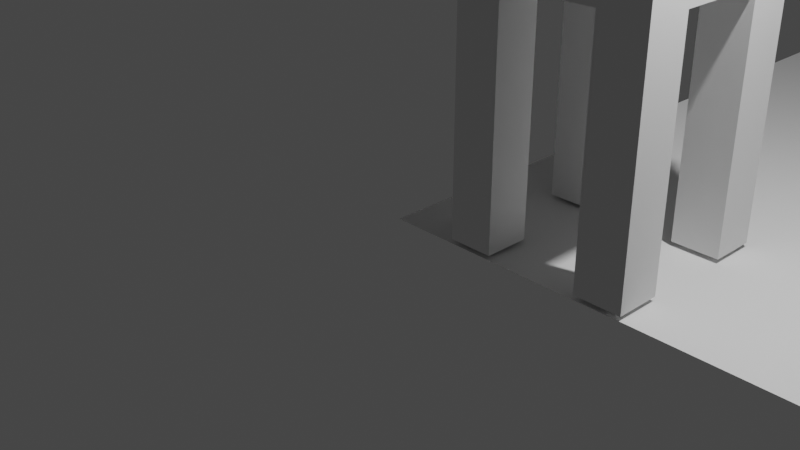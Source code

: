 # Source: Chair1.blend  (saved by Blender 3.6.11; exported with 4.5.12 LTS)
import bpy
from mathutils import Matrix  # noqa: F401  (used for matrix-valued properties, if any)

bpy.ops.wm.read_factory_settings(use_empty=True)
scene = bpy.context.scene
scene.name = 'Scene'

# ---- collections
col_collection = bpy.data.collections.new('Collection'); scene.collection.children.link(col_collection)

# ---- materials (node trees are filled in below, after node groups)
mat_material = bpy.data.materials.new('Material')
mat_material.alpha_threshold = 0.0
mat_material.use_transparent_shadow = False
mat_material.roughness = 0.5
mat_material.line_color = (0.0, 0.0, 0.0, 1.0)

# ---- material node trees
mat_material.use_nodes = True; mat_material.node_tree.nodes.clear()
_N = mat_material.node_tree.nodes; _L = mat_material.node_tree.links
n0 = _N.new('ShaderNodeOutputMaterial'); n0.name = 'Material Output'; n0.location = (300, 300)
n1 = _N.new('ShaderNodeBsdfPrincipled'); n1.name = 'Principled BSDF'; n1.location = (10, 300)
n1.distribution = 'GGX'
n1.subsurface_method = 'RANDOM_WALK_SKIN'
n1.inputs[3].default_value = 1.45
n1.inputs[27].default_value = (0.0, 0.0, 0.0, 1.0)
n1.inputs[28].default_value = 1.0
_L.new(n1.outputs[0], n0.inputs[0])
n0.is_active_output = True

# ---- world
world_world = bpy.data.worlds.new('World'); scene.world = world_world
world_world.use_nodes = True; world_world.node_tree.nodes.clear()
_N = world_world.node_tree.nodes; _L = world_world.node_tree.links
n0 = _N.new('ShaderNodeOutputWorld'); n0.name = 'World Output'; n0.location = (300, 300)
n1 = _N.new('ShaderNodeBackground'); n1.name = 'Background'; n1.location = (10, 300)
n1.inputs[0].default_value = (0.05088, 0.05088, 0.05088, 1.0)
_L.new(n1.outputs[0], n0.inputs[0])
n0.is_active_output = True
world_world.color = (0.05088, 0.05088, 0.05088)
world_world.use_sun_shadow = False
world_world.sun_shadow_jitter_overblur = 0.0

# ---- cameras
cam_camera = bpy.data.cameras.new('Camera')
cam_camera.clip_end = 100.0
cam_camera.ortho_scale = 7.314

# ---- lights
light_light = bpy.data.lights.new('Light', 'POINT')
light_light.transmission_factor = 0.0
light_light.energy = 1000.0
light_light.shadow_soft_size = 0.1
light_light.shadow_maximum_resolution = 0.006
light_light.use_absolute_resolution = True

# ---- meshes
me_cube = bpy.data.meshes.new('Cube')
me_cube.from_pydata([(1.0, 1.0, -0.3151), (1.0, 1.0, -1.0), (1.0, -1.0, -0.3151), (1.0, -1.0, -1.0), (-1.0, 1.0, -0.3151), (-1.0, 1.0, -1.0), (-1.0, -1.0, -0.3151), (-1.0, -1.0, -1.0), (-1.0, 0.0, -1.0), (1.0, 0.0, -0.3151), (-1.0, 0.0, -0.3151), (1.0, 0.0, -1.0), (-1.0, -0.5, -1.0), (1.0, -0.5, -0.3151), (-1.0, -0.5, -0.3151), (1.0, -0.5, -1.0), (-1.0, 0.4972, -0.3151), (1.0, 0.4972, -1.0), (-1.0, 0.4972, -1.0), (1.0, 0.4972, -0.3151), (0.03029, 1.0, -1.0), (0.03029, -1.0, -0.3151), (0.03029, -1.0, -1.0), (0.03029, 1.0, -0.3151), (0.03029, 0.0, -1.0), (0.03029, 0.0, -0.3151), (0.03029, -0.5, -1.0), (0.03029, -0.5, -0.3151), (0.03029, 0.4972, -0.3151), (0.03029, 0.4972, -1.0), (0.5151, -1.0, -1.0), (0.5151, 1.0, -0.3151), (0.5151, 0.0, -0.3151), (0.5151, -0.5, -0.3151), (0.5151, 0.4972, -0.3151), (0.5151, 1.0, -1.0), (0.5151, -1.0, -0.3151), (0.5151, 0.0, -1.0), (0.5151, -0.5, -1.0), (0.5151, 0.4972, -1.0), (-0.4849, 1.0, -1.0), (-0.4849, -1.0, -0.3151), (-0.4849, 0.0, -1.0), (-0.4849, -0.5, -1.0), (-0.4849, 0.4972, -1.0), (-0.4849, -1.0, -1.0), (-0.4849, 1.0, -0.3151), (-0.4849, 0.0, -0.3151), (-0.4849, -0.5, -0.3151), (-0.4849, 0.4972, -0.3151), (-1.0, -0.5, -3.571), (-1.0, -1.0, -3.571), (-0.4849, 1.0, -3.571), (-1.0, 1.0, -3.571), (0.5151, -1.0, -3.571), (1.0, -1.0, -3.571), (1.0, 0.4972, -3.571), (1.0, 1.0, -3.571), (1.0, -0.5, -3.571), (-0.4849, -0.5, -3.571), (-1.0, 0.4972, -3.571), (-0.4849, 0.4972, -3.571), (0.5151, 1.0, -3.571), (0.5151, -0.5, -3.571), (0.5151, 0.4972, -3.571), (-0.4849, -1.0, -3.571), (1.0, -0.5, 2.712), (1.0, -1.0, 2.712), (0.5151, 1.0, 2.712), (1.0, 1.0, 2.712), (1.0, 0.4972, 2.712), (1.0, 0.0, 2.712), (0.5151, 0.0, 2.712), (0.5151, -0.5, 2.712), (0.5151, 0.4972, 2.712), (0.5151, -1.0, 2.712), (1.669, -0.5, 3.204), (1.669, -1.0, 3.204), (1.184, 1.0, 3.204), (1.669, 1.0, 3.204), (1.669, 0.4972, 3.204), (1.669, 2.097e-05, 3.204), (1.184, 2.097e-05, 3.204), (1.184, -0.5, 3.204), (1.184, 0.4972, 3.204), (1.184, -1.0, 3.204)], [], [(48, 14, 6, 41), (45, 41, 6, 7), (18, 16, 4, 5), (3, 30, 54, 55), (15, 13, 2, 3), (35, 31, 0, 1), (17, 19, 9, 11), (39, 17, 11, 37), (12, 14, 10, 8), (49, 16, 10, 47), (7, 6, 14, 12), (11, 9, 13, 15), (37, 11, 15, 38), (47, 10, 14, 48), (46, 4, 16, 49), (18, 5, 53, 60), (1, 0, 19, 17), (8, 10, 16, 18), (40, 20, 29, 44), (31, 23, 28, 34), (32, 25, 27, 33), (42, 24, 26, 43), (34, 28, 25, 32), (44, 29, 24, 42), (40, 46, 23, 20), (43, 26, 22, 45), (30, 36, 21, 22), (33, 27, 21, 36), (19, 0, 69, 70), (3, 2, 36, 30), (2, 13, 66, 67), (34, 32, 72, 74), (0, 31, 68, 69), (20, 35, 39, 29), (24, 37, 38, 26), (29, 39, 37, 24), (20, 23, 31, 35), (26, 38, 30, 22), (7, 12, 50, 51), (5, 4, 46, 40), (18, 44, 42, 8), (8, 42, 43, 12), (45, 7, 51, 65), (23, 46, 49, 28), (25, 47, 48, 27), (28, 49, 47, 25), (22, 21, 41, 45), (27, 48, 41, 21), (63, 58, 55, 54), (62, 57, 56, 64), (50, 59, 65, 51), (53, 52, 61, 60), (15, 3, 55, 58), (5, 40, 52, 53), (30, 38, 63, 54), (40, 44, 61, 52), (35, 1, 57, 62), (44, 18, 60, 61), (1, 17, 56, 57), (12, 43, 59, 50), (39, 35, 62, 64), (43, 45, 65, 59), (38, 15, 58, 63), (17, 39, 64, 56), (75, 67, 77, 85), (69, 68, 78, 79), (72, 73, 83, 82), (66, 71, 81, 76), (13, 9, 71, 66), (36, 2, 67, 75), (32, 33, 73, 72), (33, 36, 75, 73), (31, 34, 74, 68), (9, 19, 70, 71), (76, 83, 85, 77), (80, 84, 82, 81), (81, 82, 83, 76), (79, 78, 84, 80), (68, 74, 84, 78), (71, 70, 80, 81), (73, 75, 85, 83), (70, 69, 79, 80), (74, 72, 82, 84), (67, 66, 76, 77)])
_uv = me_cube.uv_layers.new(name='UVMap')
_uv.uv.foreach_set('vector', [0.8106, 0.6875, 0.875, 0.6875, 0.875, 0.75, 0.8106, 0.75, 0.375, 0.9356, 0.625, 0.9356, 0.625, 1.0, 0.375, 1.0, 0.375, 0.1872, 0.625, 0.1872, 0.625, 0.25, 0.375, 0.25, 0.375, 0.75, 0.375, 0.8106, 0.375, 0.8106, 0.375, 0.75, 0.375, 0.6875, 0.625, 0.6875, 0.625, 0.75, 0.375, 0.75, 0.375, 0.4394, 0.625, 0.4394, 0.625, 0.5, 0.375, 0.5, 0.375, 0.5628, 0.625, 0.5628, 0.625, 0.625, 0.375, 0.625, 0.3144, 0.5628, 0.375, 0.5628, 0.375, 0.625, 0.3144, 0.625, 0.375, 0.0625, 0.625, 0.0625, 0.625, 0.125, 0.375, 0.125, 0.8106, 0.5628, 0.875, 0.5628, 0.875, 0.625, 0.8106, 0.625, 0.375, 0.0, 0.625, 0.0, 0.625, 0.0625, 0.375, 0.0625, 0.375, 0.625, 0.625, 0.625, 0.625, 0.6875, 0.375, 0.6875, 0.3144, 0.625, 0.375, 0.625, 0.375, 0.6875, 0.3144, 0.6875, 0.8106, 0.625, 0.875, 0.625, 0.875, 0.6875, 0.8106, 0.6875, 0.8106, 0.5, 0.875, 0.5, 0.875, 0.5628, 0.8106, 0.5628, 0.375, 0.1872, 0.375, 0.25, 0.375, 0.25, 0.375, 0.1872, 0.375, 0.5, 0.625, 0.5, 0.625, 0.5628, 0.375, 0.5628, 0.375, 0.125, 0.625, 0.125, 0.625, 0.1872, 0.375, 0.1872, 0.1894, 0.5, 0.2538, 0.5, 0.2538, 0.5628, 0.1894, 0.5628, 0.6856, 0.5, 0.7462, 0.5, 0.7462, 0.5628, 0.6856, 0.5628, 0.6856, 0.625, 0.7462, 0.625, 0.7462, 0.6875, 0.6856, 0.6875, 0.1894, 0.625, 0.2538, 0.625, 0.2538, 0.6875, 0.1894, 0.6875, 0.6856, 0.5628, 0.7462, 0.5628, 0.7462, 0.625, 0.6856, 0.625, 0.1894, 0.5628, 0.2538, 0.5628, 0.2538, 0.625, 0.1894, 0.625, 0.375, 0.3144, 0.625, 0.3144, 0.625, 0.3788, 0.375, 0.3788, 0.1894, 0.6875, 0.2538, 0.6875, 0.2538, 0.75, 0.1894, 0.75, 0.375, 0.8106, 0.625, 0.8106, 0.625, 0.8712, 0.375, 0.8712, 0.6856, 0.6875, 0.7462, 0.6875, 0.7462, 0.75, 0.6856, 0.75, 0.625, 0.5628, 0.625, 0.5, 0.625, 0.5, 0.625, 0.5628, 0.375, 0.75, 0.625, 0.75, 0.625, 0.8106, 0.375, 0.8106, 0.625, 0.75, 0.625, 0.6875, 0.625, 0.6875, 0.625, 0.75, 0.6856, 0.5628, 0.6856, 0.625, 0.6856, 0.625, 0.6856, 0.5628, 0.625, 0.5, 0.625, 0.4394, 0.625, 0.4394, 0.625, 0.5, 0.2538, 0.5, 0.3144, 0.5, 0.3144, 0.5628, 0.2538, 0.5628, 0.2538, 0.625, 0.3144, 0.625, 0.3144, 0.6875, 0.2538, 0.6875, 0.2538, 0.5628, 0.3144, 0.5628, 0.3144, 0.625, 0.2538, 0.625, 0.375, 0.3788, 0.625, 0.3788, 0.625, 0.4394, 0.375, 0.4394, 0.2538, 0.6875, 0.3144, 0.6875, 0.3144, 0.75, 0.2538, 0.75, 0.375, 0.0, 0.375, 0.0625, 0.375, 0.0625, 0.375, 0.0, 0.375, 0.25, 0.625, 0.25, 0.625, 0.3144, 0.375, 0.3144, 0.125, 0.5628, 0.1894, 0.5628, 0.1894, 0.625, 0.125, 0.625, 0.125, 0.625, 0.1894, 0.625, 0.1894, 0.6875, 0.125, 0.6875, 0.375, 0.9356, 0.375, 1.0, 0.375, 1.0, 0.375, 0.9356, 0.7462, 0.5, 0.8106, 0.5, 0.8106, 0.5628, 0.7462, 0.5628, 0.7462, 0.625, 0.8106, 0.625, 0.8106, 0.6875, 0.7462, 0.6875, 0.7462, 0.5628, 0.8106, 0.5628, 0.8106, 0.625, 0.7462, 0.625, 0.375, 0.8712, 0.625, 0.8712, 0.625, 0.9356, 0.375, 0.9356, 0.7462, 0.6875, 0.8106, 0.6875, 0.8106, 0.75, 0.7462, 0.75, 0.3144, 0.6875, 0.375, 0.6875, 0.375, 0.75, 0.3144, 0.75, 0.3144, 0.5, 0.375, 0.5, 0.375, 0.5628, 0.3144, 0.5628, 0.125, 0.6875, 0.1894, 0.6875, 0.1894, 0.75, 0.125, 0.75, 0.125, 0.5, 0.1894, 0.5, 0.1894, 0.5628, 0.125, 0.5628, 0.375, 0.6875, 0.375, 0.75, 0.375, 0.75, 0.375, 0.6875, 0.375, 0.25, 0.375, 0.3144, 0.375, 0.3144, 0.375, 0.25, 0.3144, 0.75, 0.3144, 0.6875, 0.3144, 0.6875, 0.3144, 0.75, 0.1894, 0.5, 0.1894, 0.5628, 0.1894, 0.5628, 0.1894, 0.5, 0.375, 0.4394, 0.375, 0.5, 0.375, 0.5, 0.375, 0.4394, 0.1894, 0.5628, 0.125, 0.5628, 0.125, 0.5628, 0.1894, 0.5628, 0.375, 0.5, 0.375, 0.5628, 0.375, 0.5628, 0.375, 0.5, 0.125, 0.6875, 0.1894, 0.6875, 0.1894, 0.6875, 0.125, 0.6875, 0.3144, 0.5628, 0.3144, 0.5, 0.3144, 0.5, 0.3144, 0.5628, 0.1894, 0.6875, 0.1894, 0.75, 0.1894, 0.75, 0.1894, 0.6875, 0.3144, 0.6875, 0.375, 0.6875, 0.375, 0.6875, 0.3144, 0.6875, 0.375, 0.5628, 0.3144, 0.5628, 0.3144, 0.5628, 0.375, 0.5628, 0.625, 0.8106, 0.625, 0.75, 0.625, 0.75, 0.625, 0.8106, 0.625, 0.5, 0.625, 0.4394, 0.625, 0.4394, 0.625, 0.5, 0.6856, 0.625, 0.6856, 0.6875, 0.6856, 0.6875, 0.6856, 0.625, 0.625, 0.6875, 0.625, 0.625, 0.625, 0.625, 0.625, 0.6875, 0.625, 0.6875, 0.625, 0.625, 0.625, 0.625, 0.625, 0.6875, 0.625, 0.8106, 0.625, 0.75, 0.625, 0.75, 0.625, 0.8106, 0.6856, 0.625, 0.6856, 0.6875, 0.6856, 0.6875, 0.6856, 0.625, 0.6856, 0.6875, 0.6856, 0.75, 0.6856, 0.75, 0.6856, 0.6875, 0.6856, 0.5, 0.6856, 0.5628, 0.6856, 0.5628, 0.6856, 0.5, 0.625, 0.625, 0.625, 0.5628, 0.625, 0.5628, 0.625, 0.625, 0.625, 0.6875, 0.6856, 0.6875, 0.6856, 0.75, 0.625, 0.75, 0.625, 0.5628, 0.6856, 0.5628, 0.6856, 0.625, 0.625, 0.625, 0.625, 0.625, 0.6856, 0.625, 0.6856, 0.6875, 0.625, 0.6875, 0.625, 0.5, 0.6856, 0.5, 0.6856, 0.5628, 0.625, 0.5628, 0.6856, 0.5, 0.6856, 0.5628, 0.6856, 0.5628, 0.6856, 0.5, 0.625, 0.625, 0.625, 0.5628, 0.625, 0.5628, 0.625, 0.625, 0.6856, 0.6875, 0.6856, 0.75, 0.6856, 0.75, 0.6856, 0.6875, 0.625, 0.5628, 0.625, 0.5, 0.625, 0.5, 0.625, 0.5628, 0.6856, 0.5628, 0.6856, 0.625, 0.6856, 0.625, 0.6856, 0.5628, 0.625, 0.75, 0.625, 0.6875, 0.625, 0.6875, 0.625, 0.75])
me_cube.materials.append(mat_material)
me_cube.use_mirror_vertex_groups = False
me_cube.update()
me_plane = bpy.data.meshes.new('Plane')
me_plane.from_pydata([(-1.0, -1.0, 0.0), (1.0, -1.0, 0.0), (-1.0, 1.0, 0.0), (1.0, 1.0, 0.0)], [], [(0, 1, 3, 2)])
_uv = me_plane.uv_layers.new(name='UVMap')
_uv.uv.foreach_set('vector', [0.0, 0.0, 1.0, 0.0, 1.0, 1.0, 0.0, 1.0])
me_plane.update()

# ---- objects
ob_chair = bpy.data.objects.new('Chair', me_cube)
ob_light = bpy.data.objects.new('Light', light_light)
ob_camera = bpy.data.objects.new('Camera', cam_camera)
ob_plane = bpy.data.objects.new('Plane', me_plane)

# ---- transforms, parenting, visibility, modifiers, constraints
ob_chair.location = (1.743, 1.0, 3.619)
ob_chair.rotation_euler = (0.0, 0.0, 3.142)
ob_chair.lock_rotations_4d = False
ob_chair.empty_display_type = 'ARROWS'
ob_chair.lineart.crease_threshold = 0.0
ob_light.location = (4.076, 1.005, 5.904)
ob_light.rotation_euler = (0.6503, 0.05522, 1.866)
ob_light.lock_rotations_4d = False
ob_light.empty_display_type = 'ARROWS'
ob_light.color = (0.0, 0.0, 0.0, 0.0)
ob_light.lineart.crease_threshold = 0.0
ob_camera.location = (7.359, -6.926, 4.958)
ob_camera.rotation_euler = (1.109, 0.0, 0.8149)
ob_camera.lock_rotations_4d = False
ob_camera.empty_display_type = 'ARROWS'
ob_camera.color = (0.0, 0.0, 0.0, 0.0)
ob_camera.display_type = 'WIRE'
ob_camera.lineart.crease_threshold = 0.0
ob_plane.location = (10.0, 10.0, 0.0)
ob_plane.scale = (10.0, 10.0, 1.0)

# ---- collection membership
col_collection.objects.link(ob_chair)
col_collection.objects.link(ob_light)
col_collection.objects.link(ob_camera)
col_collection.objects.link(ob_plane)

# ---- scene / render settings (as saved in the file)
scene.camera = ob_camera
scene.frame_start = 1; scene.frame_end = 250; scene.frame_set(1)
scene.render.engine = 'BLENDER_EEVEE_NEXT'
scene.cycles.sampling_pattern = 'TABULATED_SOBOL'
scene.view_settings.view_transform = 'Filmic'
bpy.context.view_layer.update()
